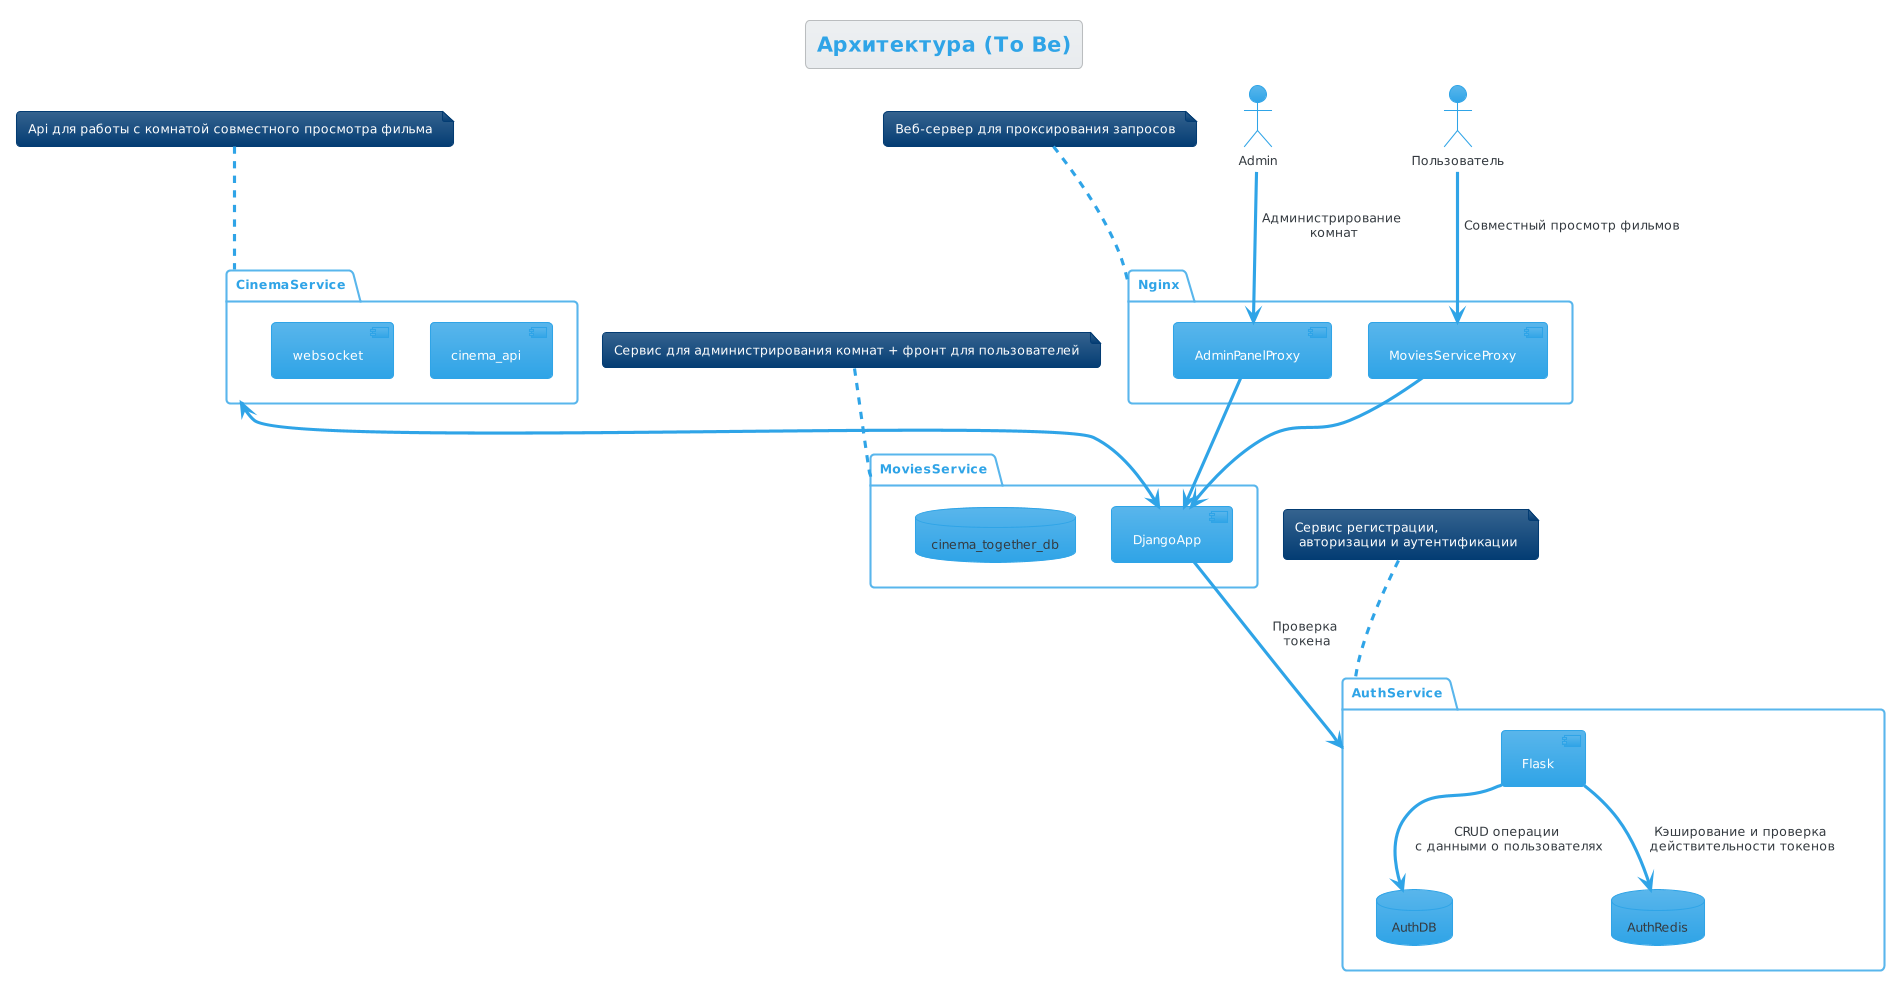

The diagram above was rendered by PlantUML. Its source (embedded in the PNG):
@startuml
!theme cerulean
title "Архитектура (To Be)"
actor Пользователь as Client


package Nginx {
 component AdminPanelProxy 
 component MoviesServiceProxy
}
note top of Nginx
Веб-сервер для проксирования запросов
end note

package MoviesService {
 component DjangoApp
 database cinema_together_db
}
note top of MoviesService
Сервис для администрирования комнат + фронт для пользователей
end note

package CinemaService {
 component cinema_api
 component websocket
}
note top of CinemaService
Api для работы с комнатой совместного просмотра фильма
end note
CinemaService <--> DjangoApp

package AuthService {
 component Flask
 database AuthDB
 database AuthRedis
}
note top of AuthService
Сервис регистрации,
 авторизации и аутентификации
end note
Flask --> AuthDB: "CRUD операции\n с данными о пользователях"
Flask --> AuthRedis: "Кэширование и проверка\n действительности токенов"


AdminPanelProxy --> DjangoApp
DjangoApp --> AuthService: "Проверка\n токена"

Admin --> AdminPanelProxy: "Администрирование\n комнат"
Client --> MoviesServiceProxy: "Совместный просмотр фильмов"
MoviesServiceProxy --> DjangoApp
@enduml